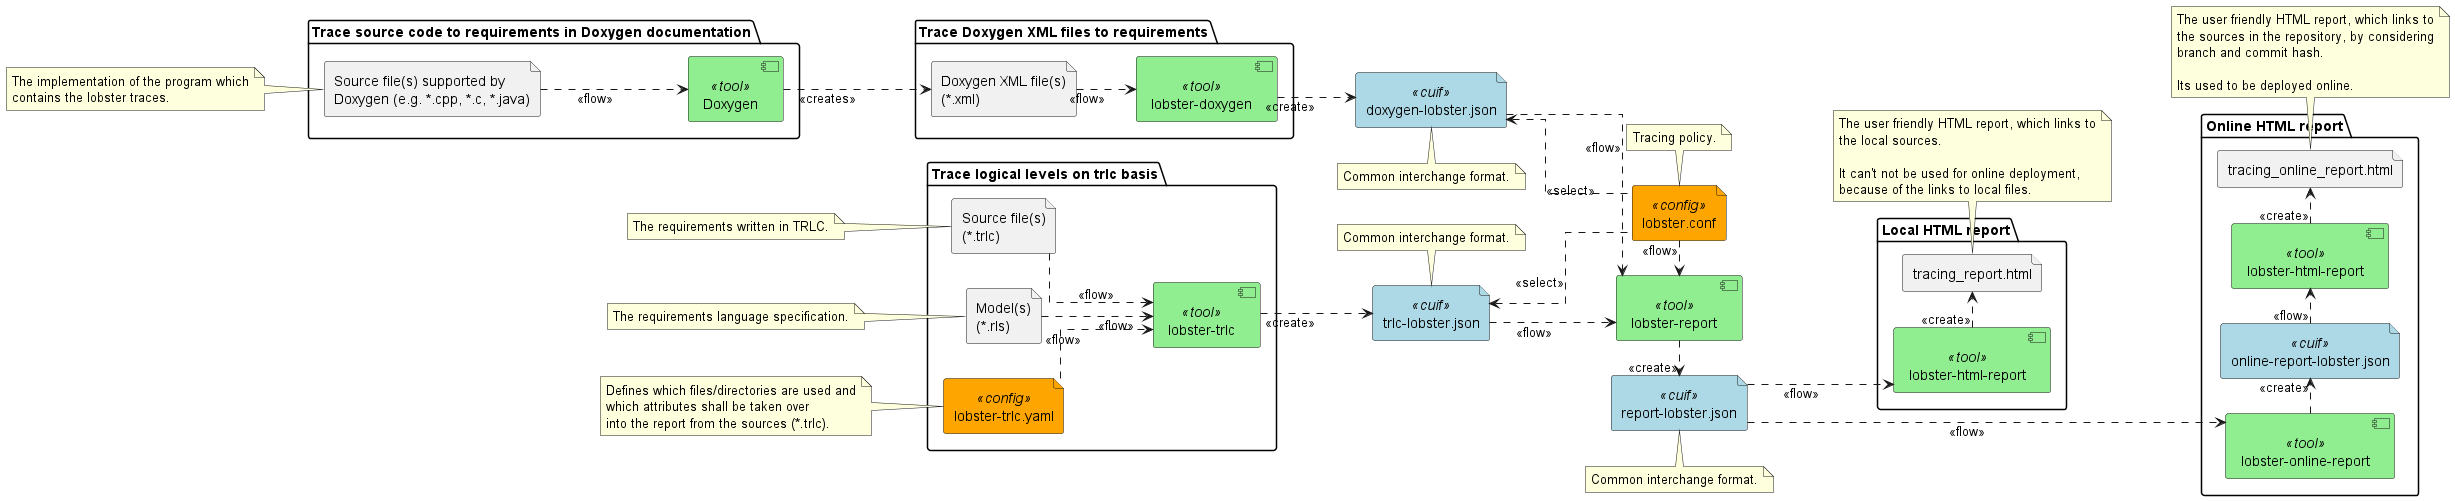

The diagram above was rendered by PlantUML. Its source (embedded in the PNG):
@startuml toolchain

left to right direction
skinparam linetype ortho
<style>
component {
    BackgroundColor #lightgreen
}
.config {
    BackgroundColor #orange
}

.cuif {
    BackgroundColor #LightBlue
}
</style>

component "lobster-report" as lobsterReport <<tool>>
file "trlc-lobster.json" as trlcLobsterFile <<cuif>>
file "doxygen-lobster.json" as doxygenLobsterFile <<cuif>>
file "report-lobster.json" as reportLobsterFile <<cuif>>
file "lobster.conf" as lobsterConf <<config>>

package "Trace Doxygen XML files to requirements" {
    component "lobster-doxygen" as lobsterDoxygen <<tool>>
    file "Doxygen XML file(s)\n(*.xml)" as doxygenFiles

    doxygenFiles ..> lobsterDoxygen: <<flow>>
    lobsterDoxygen ..> doxygenLobsterFile: <<create>>
}

package "Trace source code to requirements in Doxygen documentation" {
    file "Source file(s) supported by\nDoxygen (e.g. *.cpp, *.c, *.java)" as applicationSourceFiles
    component "Doxygen" as doxygen <<tool>>

    applicationSourceFiles ..> doxygen: <<flow>>
    doxygen ..> doxygenFiles: <<creates>>
}

package "Trace logical levels on trlc basis" {
    component "lobster-trlc" as lobsterTrlc <<tool>>
    file "lobster-trlc.yaml" as lobsterTrlcYaml <<config>>
    file "Source file(s)\n(*.trlc)" as trlcSourceFiles
    file "Model(s)\n(*.rls)" as modelFiles

    lobsterTrlcYaml ..> lobsterTrlc: <<flow>>
    trlcSourceFiles ..> lobsterTrlc: <<flow>>
    modelFiles ..> lobsterTrlc: <<flow>>
}

package "Local HTML report" {
    component "lobster-html-report" as lobsterHtmlReport<<tool>>
    file "tracing_report.html" as tracingReportHtml

    lobsterHtmlReport .> tracingReportHtml: <<create>>
}

package "Online HTML report" {
    component "lobster-online-report" as lobsterOnlineReport <<tool>>
    component "lobster-html-report" as lobsterHtmlReportOnline <<tool>>
    file "online-report-lobster.json" as onlineReportLobsterFile <<cuif>>
    file "tracing_online_report.html" as tracingOnlineReportHtml

    lobsterOnlineReport .> onlineReportLobsterFile: <<create>>
    onlineReportLobsterFile .> lobsterHtmlReportOnline: <<flow>>
    lobsterHtmlReportOnline .> tracingOnlineReportHtml: <<create>>
}

lobsterTrlc ..> trlcLobsterFile: <<create>>
lobsterConf .> lobsterReport: <<flow>>
lobsterReport  .> reportLobsterFile: <<create>>
trlcLobsterFile <.. lobsterConf: <<select>>
doxygenLobsterFile <.. lobsterConf: <<select>>
trlcLobsterFile ..> lobsterReport: <<flow>>
doxygenLobsterFile ..> lobsterReport: <<flow>>
reportLobsterFile ..> lobsterHtmlReport: <<flow>>
reportLobsterFile ...> lobsterOnlineReport: <<flow>>

note left of lobsterTrlcYaml
    Defines which files/directories are used and
    which attributes shall be taken over
    into the report from the sources (*.trlc).
end note

note bottom of doxygenLobsterFile
    Common interchange format.
end note

note top of lobsterConf
    Tracing policy.
end note

note top of trlcLobsterFile
    Common interchange format.
end note

note left of trlcSourceFiles
    The requirements written in TRLC.
end note

note left of modelFiles
    The requirements language specification.
end note

note left of applicationSourceFiles 
    The implementation of the program which
    contains the lobster traces.
end note

note bottom of reportLobsterFile
    Common interchange format.
end note

note bottom of tracingReportHtml
    The user friendly HTML report, which links to
    the local sources.
    
    It can't not be used for online deployment,
    because of the links to local files.
end note

note bottom of tracingOnlineReportHtml
    The user friendly HTML report, which links to
    the sources in the repository, by considering
    branch and commit hash.

    Its used to be deployed online.
end note

@enduml